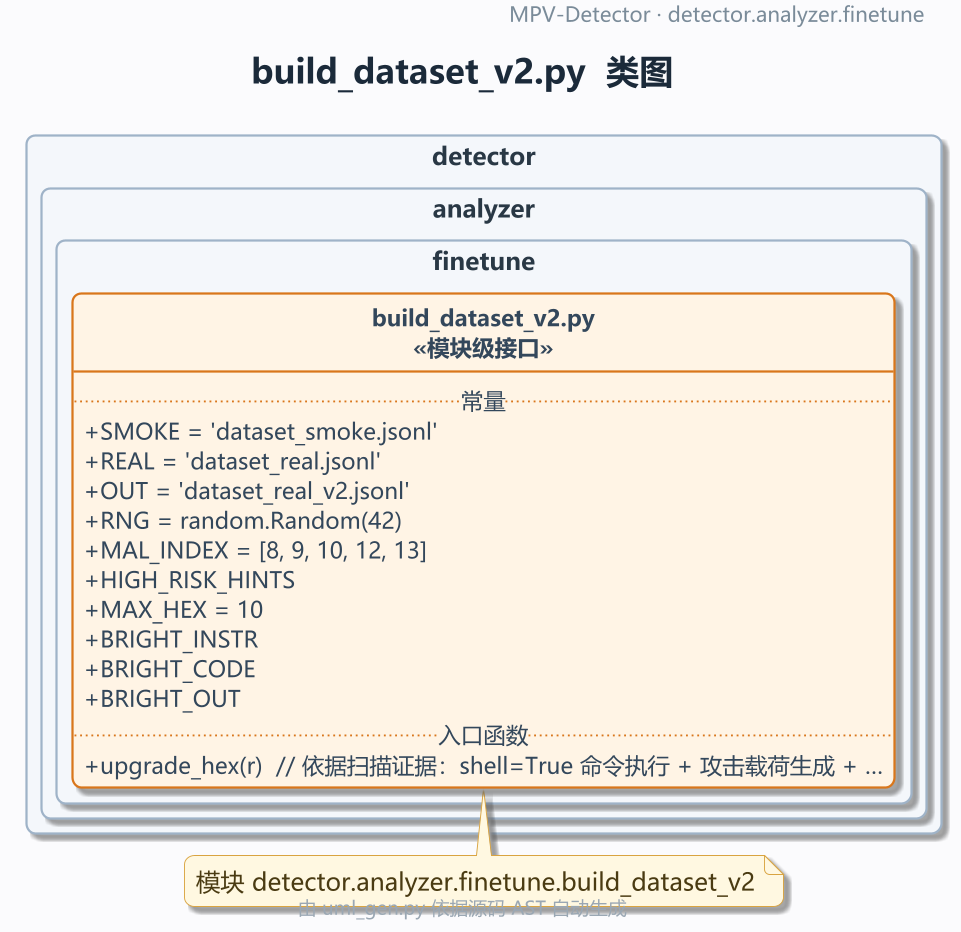

The diagram above was rendered by PlantUML. Its source (embedded in the PNG):
@startuml
!pragma layout smetana
' MPV-STYLE-BEGIN
skinparam defaultFontName "Microsoft YaHei"
skinparam monospacedFontName "Consolas"
skinparam backgroundColor #FBFBFD
skinparam shadowing true
skinparam roundCorner 10
skinparam linetype ortho
skinparam dpi 180
skinparam classAttributeIconSize 0
skinparam packageStyle rectangle
skinparam ArrowColor #5B6B7C
skinparam ArrowThickness 1.1
skinparam ArrowFontSize 11
skinparam ClassBackgroundColor #FFFFFF
skinparam ClassBorderColor #3D5A80
skinparam ClassBorderThickness 1.2
skinparam ClassFontColor #1B2A3A
skinparam ClassFontSize 14
skinparam ClassFontStyle bold
skinparam ClassAttributeFontColor #33475B
skinparam ClassAttributeFontSize 12
skinparam ClassStereotypeFontSize 12
skinparam PackageBackgroundColor #F4F7FB
skinparam PackageBorderColor #9FB3C8
skinparam PackageBorderThickness 1.2
skinparam PackageFontColor #293845
skinparam PackageFontSize 13
skinparam PackageFontStyle bold
skinparam NoteBackgroundColor #FFF8E1
skinparam NoteBorderColor #D9A441
skinparam NoteFontColor #4A3B12
skinparam TitleFontSize 18
skinparam TitleFontColor #1B2A3A
skinparam TitleFontStyle bold
skinparam TitleBorderThickness 0
skinparam HeaderFontSize 11
skinparam HeaderFontColor #7A8B99
skinparam FooterFontSize 10
skinparam FooterFontColor #9AA7B3
hide empty members
hide circle
' MPV-STYLE-END
skinparam defaultFontName "Microsoft YaHei"
skinparam monospacedFontName "Consolas"
skinparam backgroundColor #FBFBFD
skinparam shadowing true
skinparam roundCorner 10
skinparam linetype ortho
skinparam dpi 180
skinparam classAttributeIconSize 0
skinparam packageStyle rectangle
skinparam ArrowColor #5B6B7C
skinparam ArrowThickness 1.1
skinparam ArrowFontSize 11
skinparam ClassBackgroundColor #FFFFFF
skinparam ClassBorderColor #3D5A80
skinparam ClassBorderThickness 1.2
skinparam ClassFontColor #1B2A3A
skinparam ClassFontSize 14
skinparam ClassFontStyle bold
skinparam ClassAttributeFontColor #33475B
skinparam ClassAttributeFontSize 12
skinparam ClassStereotypeFontSize 12
skinparam PackageBackgroundColor #F4F7FB
skinparam PackageBorderColor #9FB3C8
skinparam PackageBorderThickness 1.2
skinparam PackageFontColor #293845
skinparam PackageFontSize 13
skinparam PackageFontStyle bold
skinparam NoteBackgroundColor #FFF8E1
skinparam NoteBorderColor #D9A441
skinparam NoteFontColor #4A3B12
skinparam TitleFontSize 18
skinparam TitleFontColor #1B2A3A
skinparam TitleFontStyle bold
skinparam TitleBorderThickness 0
skinparam HeaderFontSize 11
skinparam HeaderFontColor #7A8B99
skinparam FooterFontSize 10
skinparam FooterFontColor #9AA7B3
hide empty members
hide circle
title build_dataset_v2.py  类图
header
  MPV-Detector · detector.analyzer.finetune
endheader
footer
  由 uml_gen.py 依据源码 AST 自动生成
endfooter

package "detector.analyzer.finetune" {
  class "build_dataset_v2.py\n<<模块级接口>>" as MOD #back:FFF4E5;line:D9761B {
    .. 常量 ..
    + SMOKE = 'dataset_smoke.jsonl'
    + REAL = 'dataset_real.jsonl'
    + OUT = 'dataset_real_v2.jsonl'
    + RNG = random.Random(42)
    + MAL_INDEX = [8, 9, 10, 12, 13]
    + HIGH_RISK_HINTS
    + MAX_HEX = 10
    + BRIGHT_INSTR
    + BRIGHT_CODE
    + BRIGHT_OUT
    .. 入口函数 ..
    + upgrade_hex(r)  // 依据扫描证据：shell=True 命令执行 + 攻击载荷生成 + …
  }

}


note bottom : 模块 detector.analyzer.finetune.build_dataset_v2
@enduml